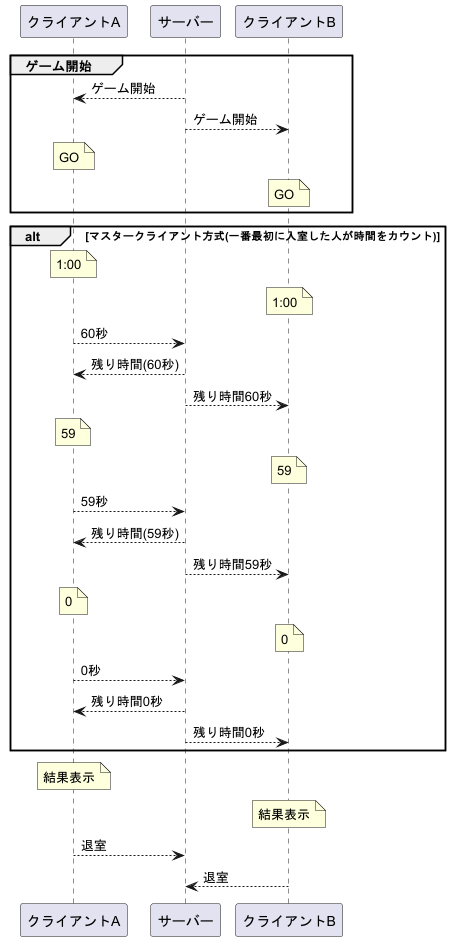

The diagram above was rendered by PlantUML. Its source (embedded in the PNG):
@startuml
'https://plantuml.com/sequence-diagram
/'ゲーム開始から終了までの流れ(制限時間の場合)'/

participant クライアントA
participant サーバー
participant クライアントB

group ゲーム開始
サーバー-->クライアントA:ゲーム開始
サーバー-->クライアントB:ゲーム開始
note over クライアントA:GO
note over クライアントB:GO
end group

alt マスタークライアント方式(一番最初に入室した人が時間をカウント)
note over クライアントA:1:00
note over クライアントB:1:00
クライアントA-->サーバー:60秒
サーバー-->クライアントA:残り時間(60秒)
サーバー-->クライアントB:残り時間60秒

note over クライアントA:59
note over クライアントB:59
クライアントA-->サーバー:59秒
サーバー-->クライアントA:残り時間(59秒)
サーバー-->クライアントB:残り時間59秒

note over クライアントA:0
note over クライアントB:0
クライアントA-->サーバー:0秒
サーバー-->クライアントA:残り時間0秒
サーバー-->クライアントB:残り時間0秒
end group

note over クライアントA:結果表示
note over クライアントB:結果表示
クライアントA-->サーバー:退室
クライアントB-->サーバー:退室
@enduml